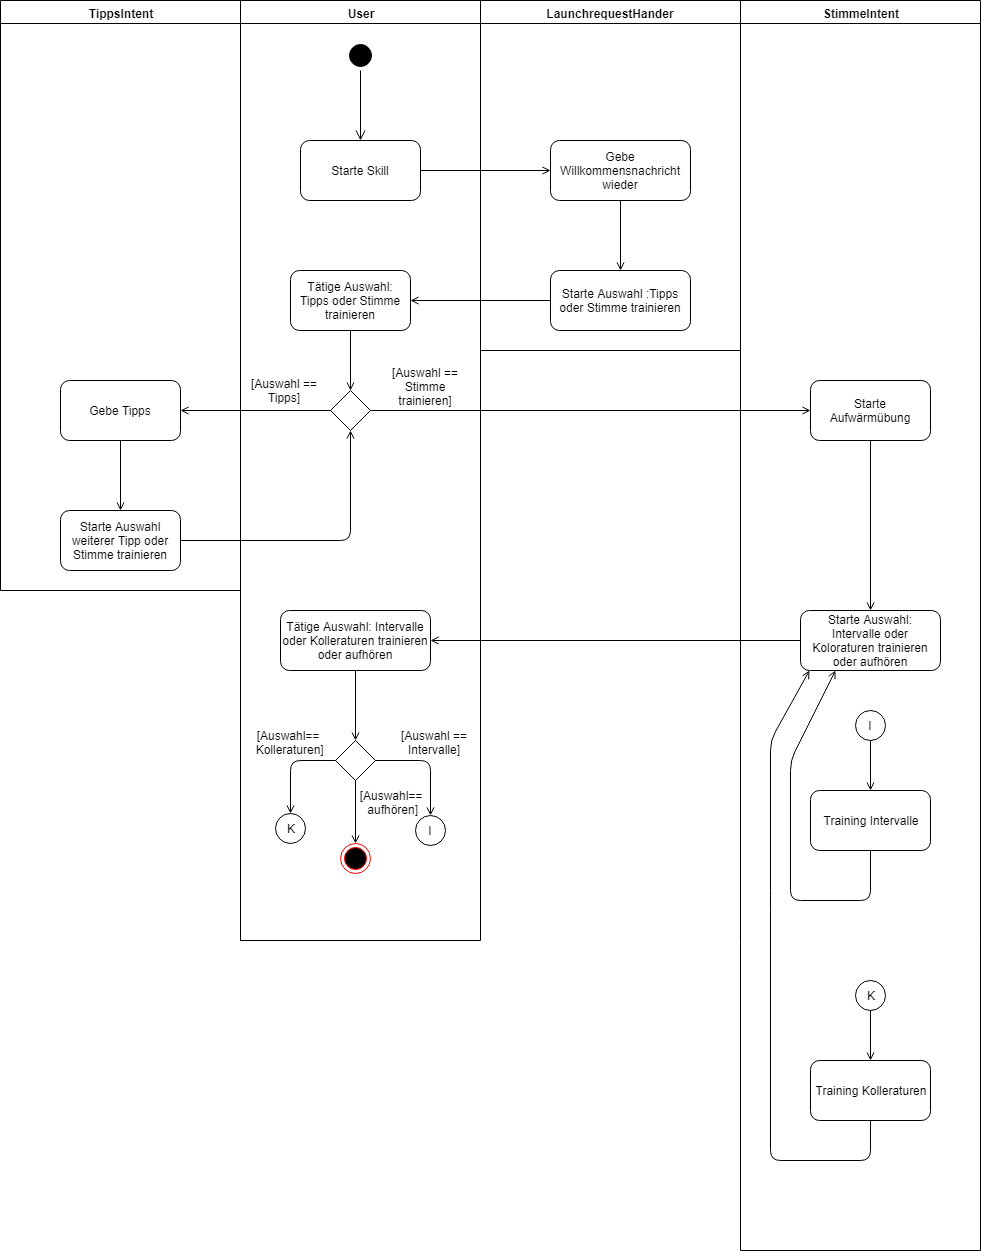

The diagram above was exported from draw.io. Its source (the exported page's mxGraphModel, read from the mxfile embedded in the PNG):
<mxGraphModel dx="2803" dy="791" grid="1" gridSize="10" guides="1" tooltips="1" connect="1" arrows="1" fold="1" page="1" pageScale="1" pageWidth="1169" pageHeight="827" background="#ffffff" math="0" shadow="0">
  <root>
    <mxCell id="0" />
    <mxCell id="1" parent="0" />
    <mxCell id="2" value="LaunchrequestHander" style="swimlane;whiteSpace=wrap;fontStyle=1" parent="1" vertex="1">
      <mxGeometry x="330" y="130" width="260" height="350" as="geometry">
        <mxRectangle x="330" y="130" width="150" height="23" as="alternateBounds" />
      </mxGeometry>
    </mxCell>
    <mxCell id="47" value="Gebe Willkommensnachricht wieder" style="rounded=1;whiteSpace=wrap;html=1;strokeColor=#000000;" parent="2" vertex="1">
      <mxGeometry x="70" y="140" width="140" height="60" as="geometry" />
    </mxCell>
    <mxCell id="51" value="Starte Auswahl :Tipps oder Stimme trainieren" style="rounded=1;whiteSpace=wrap;html=1;strokeColor=#000000;" parent="2" vertex="1">
      <mxGeometry x="70" y="270" width="140" height="60" as="geometry" />
    </mxCell>
    <mxCell id="53" value="" style="endArrow=open;html=1;strokeColor=#000000;entryX=0.5;entryY=0;exitX=0.5;exitY=1;endFill=0;" parent="2" source="47" target="51" edge="1">
      <mxGeometry width="50" height="50" relative="1" as="geometry">
        <mxPoint x="139" y="210" as="sourcePoint" />
        <mxPoint x="139" y="280" as="targetPoint" />
      </mxGeometry>
    </mxCell>
    <mxCell id="41" value="User" style="swimlane;whiteSpace=wrap;startSize=23;" parent="1" vertex="1">
      <mxGeometry x="90" y="130" width="240" height="940" as="geometry" />
    </mxCell>
    <mxCell id="44" value="" style="ellipse;html=1;shape=startState;fillColor=#000000;strokeColor=#000000;" parent="41" vertex="1">
      <mxGeometry x="105" y="40" width="30" height="30" as="geometry" />
    </mxCell>
    <mxCell id="45" value="" style="edgeStyle=orthogonalEdgeStyle;html=1;verticalAlign=bottom;endArrow=open;endSize=8;strokeColor=#000000;entryX=0.5;entryY=0;" parent="41" source="44" target="46" edge="1">
      <mxGeometry relative="1" as="geometry">
        <mxPoint x="120" y="130" as="targetPoint" />
      </mxGeometry>
    </mxCell>
    <mxCell id="46" value="Starte Skill&lt;br&gt;" style="rounded=1;whiteSpace=wrap;html=1;strokeColor=#000000;" parent="41" vertex="1">
      <mxGeometry x="60" y="140" width="120" height="60" as="geometry" />
    </mxCell>
    <mxCell id="54" value="Tätige Auswahl: Tipps oder Stimme trainieren&lt;br&gt;" style="rounded=1;whiteSpace=wrap;html=1;strokeColor=#000000;" parent="41" vertex="1">
      <mxGeometry x="50" y="270" width="120" height="60" as="geometry" />
    </mxCell>
    <mxCell id="57" value="" style="rhombus;whiteSpace=wrap;html=1;strokeColor=#000000;" parent="41" vertex="1">
      <mxGeometry x="90" y="390" width="40" height="40" as="geometry" />
    </mxCell>
    <mxCell id="58" value="" style="endArrow=open;html=1;strokeColor=#000000;exitX=0.5;exitY=1;entryX=0.5;entryY=0;endFill=0;" parent="41" source="54" target="57" edge="1">
      <mxGeometry width="50" height="50" relative="1" as="geometry">
        <mxPoint x="190" y="365" as="sourcePoint" />
        <mxPoint x="190" y="435" as="targetPoint" />
      </mxGeometry>
    </mxCell>
    <mxCell id="60" value="[Auswahl == Stimme trainieren]" style="text;html=1;strokeColor=none;fillColor=none;align=center;verticalAlign=middle;whiteSpace=wrap;rounded=0;" parent="41" vertex="1">
      <mxGeometry x="140" y="376" width="90" height="20" as="geometry" />
    </mxCell>
    <mxCell id="65" value="[Auswahl == Tipps]" style="text;html=1;strokeColor=none;fillColor=none;align=center;verticalAlign=middle;whiteSpace=wrap;rounded=0;" parent="41" vertex="1">
      <mxGeometry x="9" y="370" width="70" height="40" as="geometry" />
    </mxCell>
    <mxCell id="73" value="Tätige Auswahl: Intervalle oder&amp;nbsp;&lt;span&gt;Kolleraturen&lt;/span&gt;&amp;nbsp;trainieren oder aufhören" style="rounded=1;whiteSpace=wrap;html=1;strokeColor=#000000;" parent="41" vertex="1">
      <mxGeometry x="40" y="610" width="150" height="60" as="geometry" />
    </mxCell>
    <mxCell id="78" value="" style="rhombus;whiteSpace=wrap;html=1;strokeColor=#000000;" parent="41" vertex="1">
      <mxGeometry x="95" y="740" width="40" height="40" as="geometry" />
    </mxCell>
    <mxCell id="80" value="" style="endArrow=open;html=1;strokeColor=#000000;exitX=0.5;exitY=1;entryX=0.5;entryY=0;endFill=0;" parent="41" source="73" target="78" edge="1">
      <mxGeometry width="50" height="50" relative="1" as="geometry">
        <mxPoint x="210" y="750" as="sourcePoint" />
        <mxPoint x="210" y="810" as="targetPoint" />
      </mxGeometry>
    </mxCell>
    <mxCell id="81" value="K" style="ellipse;whiteSpace=wrap;html=1;aspect=fixed;strokeColor=#000000;" parent="41" vertex="1">
      <mxGeometry x="35" y="813" width="30" height="30" as="geometry" />
    </mxCell>
    <mxCell id="83" value="" style="endArrow=open;html=1;strokeColor=#000000;endFill=0;exitX=0;exitY=0.5;entryX=0.5;entryY=0;" parent="41" source="78" target="81" edge="1">
      <mxGeometry width="50" height="50" relative="1" as="geometry">
        <mxPoint x="555" y="779.5" as="sourcePoint" />
        <mxPoint x="185" y="779.5" as="targetPoint" />
        <Array as="points">
          <mxPoint x="50" y="760" />
        </Array>
      </mxGeometry>
    </mxCell>
    <mxCell id="85" value="[Auswahl==&lt;br&gt;&amp;nbsp;&lt;span&gt;Kolleraturen&lt;/span&gt;]&lt;br&gt;" style="text;html=1;strokeColor=none;fillColor=none;align=center;verticalAlign=middle;whiteSpace=wrap;rounded=0;" parent="41" vertex="1">
      <mxGeometry x="13" y="730" width="70" height="23" as="geometry" />
    </mxCell>
    <mxCell id="91" value="" style="ellipse;html=1;shape=endState;fillColor=#000000;strokeColor=#ff0000;" parent="41" vertex="1">
      <mxGeometry x="100" y="843" width="30" height="30" as="geometry" />
    </mxCell>
    <mxCell id="92" value="" style="endArrow=open;html=1;strokeColor=#000000;exitX=0.5;exitY=1;endFill=0;entryX=0.5;entryY=0;" parent="41" source="78" target="91" edge="1">
      <mxGeometry width="50" height="50" relative="1" as="geometry">
        <mxPoint x="640" y="750" as="sourcePoint" />
        <mxPoint x="640" y="800" as="targetPoint" />
      </mxGeometry>
    </mxCell>
    <mxCell id="98" value="[Auswahl==&lt;br&gt;&amp;nbsp;aufhören]&lt;br&gt;" style="text;html=1;strokeColor=none;fillColor=none;align=center;verticalAlign=middle;whiteSpace=wrap;rounded=0;" vertex="1" parent="41">
      <mxGeometry x="115" y="790" width="70" height="23" as="geometry" />
    </mxCell>
    <mxCell id="42" value="StimmeIntent" style="swimlane;whiteSpace=wrap;startSize=23;" parent="1" vertex="1">
      <mxGeometry x="590" y="130" width="240" height="1250" as="geometry" />
    </mxCell>
    <mxCell id="64" value="Starte Auswahl: Intervalle oder Koloraturen trainieren oder aufhören" style="rounded=1;whiteSpace=wrap;html=1;strokeColor=#000000;" parent="42" vertex="1">
      <mxGeometry x="60" y="610" width="140" height="60" as="geometry" />
    </mxCell>
    <mxCell id="75" value="Starte Aufwärmübung" style="rounded=1;whiteSpace=wrap;html=1;strokeColor=#000000;" parent="42" vertex="1">
      <mxGeometry x="70" y="380" width="120" height="60" as="geometry" />
    </mxCell>
    <mxCell id="76" value="" style="endArrow=open;html=1;strokeColor=#000000;endFill=0;exitX=0.5;exitY=1;entryX=0.5;entryY=0;" parent="42" source="75" target="64" edge="1">
      <mxGeometry width="50" height="50" relative="1" as="geometry">
        <mxPoint x="130" y="490" as="sourcePoint" />
        <mxPoint x="130" y="560" as="targetPoint" />
      </mxGeometry>
    </mxCell>
    <mxCell id="87" value="I" style="ellipse;whiteSpace=wrap;html=1;aspect=fixed;strokeColor=#000000;" parent="42" vertex="1">
      <mxGeometry x="115" y="710" width="30" height="30" as="geometry" />
    </mxCell>
    <mxCell id="88" value="" style="endArrow=open;html=1;strokeColor=#000000;exitX=0.5;exitY=1;endFill=0;entryX=0.5;entryY=0;" parent="42" source="87" target="89" edge="1">
      <mxGeometry width="50" height="50" relative="1" as="geometry">
        <mxPoint x="114.5" y="795" as="sourcePoint" />
        <mxPoint x="130" y="790" as="targetPoint" />
      </mxGeometry>
    </mxCell>
    <mxCell id="89" value="Training Intervalle" style="rounded=1;whiteSpace=wrap;html=1;strokeColor=#000000;" parent="42" vertex="1">
      <mxGeometry x="70" y="790" width="120" height="60" as="geometry" />
    </mxCell>
    <mxCell id="90" value="Training&amp;nbsp;&lt;span&gt;Kolleraturen&lt;/span&gt;" style="rounded=1;whiteSpace=wrap;html=1;strokeColor=#000000;" parent="42" vertex="1">
      <mxGeometry x="70" y="1060" width="120" height="60" as="geometry" />
    </mxCell>
    <mxCell id="94" value="K" style="ellipse;whiteSpace=wrap;html=1;aspect=fixed;strokeColor=#000000;" parent="42" vertex="1">
      <mxGeometry x="115" y="980" width="30" height="30" as="geometry" />
    </mxCell>
    <mxCell id="95" value="" style="endArrow=open;html=1;strokeColor=#000000;exitX=0.5;exitY=1;endFill=0;entryX=0.5;entryY=0;" parent="42" source="94" target="90" edge="1">
      <mxGeometry width="50" height="50" relative="1" as="geometry">
        <mxPoint x="199.5" y="960" as="sourcePoint" />
        <mxPoint x="199.5" y="1010" as="targetPoint" />
      </mxGeometry>
    </mxCell>
    <mxCell id="96" value="" style="endArrow=open;html=1;strokeColor=#000000;exitX=0.5;exitY=1;endFill=0;entryX=0.064;entryY=1;entryPerimeter=0;" parent="42" source="90" target="64" edge="1">
      <mxGeometry width="50" height="50" relative="1" as="geometry">
        <mxPoint x="140" y="860" as="sourcePoint" />
        <mxPoint x="170" y="1150" as="targetPoint" />
        <Array as="points">
          <mxPoint x="130" y="1160" />
          <mxPoint x="30" y="1160" />
          <mxPoint x="30" y="900" />
          <mxPoint x="30" y="740" />
        </Array>
      </mxGeometry>
    </mxCell>
    <mxCell id="99" value="" style="endArrow=open;html=1;strokeColor=#000000;exitX=0.5;exitY=1;endFill=0;entryX=0.25;entryY=1;" edge="1" parent="42" source="89" target="64">
      <mxGeometry width="50" height="50" relative="1" as="geometry">
        <mxPoint x="140" y="750" as="sourcePoint" />
        <mxPoint x="130" y="900" as="targetPoint" />
        <Array as="points">
          <mxPoint x="130" y="900" />
          <mxPoint x="50" y="900" />
          <mxPoint x="50" y="760" />
        </Array>
      </mxGeometry>
    </mxCell>
    <mxCell id="43" value="TippsIntent" style="swimlane;whiteSpace=wrap;startSize=23;" parent="1" vertex="1">
      <mxGeometry x="-150" y="130" width="240" height="590" as="geometry" />
    </mxCell>
    <mxCell id="68" value="Gebe Tipps" style="rounded=1;whiteSpace=wrap;html=1;strokeColor=#000000;" parent="43" vertex="1">
      <mxGeometry x="60" y="380" width="120" height="60" as="geometry" />
    </mxCell>
    <mxCell id="69" value="" style="endArrow=open;html=1;strokeColor=#000000;endFill=0;entryX=0.5;entryY=0;exitX=0.5;exitY=1;" parent="43" source="68" target="70" edge="1">
      <mxGeometry width="50" height="50" relative="1" as="geometry">
        <mxPoint x="120" y="590" as="sourcePoint" />
        <mxPoint x="120" y="630" as="targetPoint" />
      </mxGeometry>
    </mxCell>
    <mxCell id="70" value="Starte Auswahl weiterer Tipp oder Stimme trainieren" style="rounded=1;whiteSpace=wrap;html=1;strokeColor=#000000;" parent="43" vertex="1">
      <mxGeometry x="60" y="510" width="120" height="60" as="geometry" />
    </mxCell>
    <mxCell id="50" value="" style="endArrow=open;html=1;strokeColor=#000000;entryX=0;entryY=0.5;exitX=1;exitY=0.5;endFill=0;" parent="1" source="46" target="47" edge="1">
      <mxGeometry width="50" height="50" relative="1" as="geometry">
        <mxPoint x="290" y="299.5" as="sourcePoint" />
        <mxPoint x="370" y="299.5" as="targetPoint" />
      </mxGeometry>
    </mxCell>
    <mxCell id="55" value="" style="endArrow=open;html=1;strokeColor=#000000;exitX=0;exitY=0.5;entryX=1;entryY=0.5;endFill=0;" parent="1" source="51" target="54" edge="1">
      <mxGeometry width="50" height="50" relative="1" as="geometry">
        <mxPoint x="290" y="360" as="sourcePoint" />
        <mxPoint x="370" y="360" as="targetPoint" />
      </mxGeometry>
    </mxCell>
    <mxCell id="59" value="" style="endArrow=open;html=1;strokeColor=#000000;endFill=0;exitX=1;exitY=0.5;entryX=0;entryY=0.5;" parent="1" source="57" target="75" edge="1">
      <mxGeometry width="50" height="50" relative="1" as="geometry">
        <mxPoint x="380" y="585" as="sourcePoint" />
        <mxPoint x="570" y="540" as="targetPoint" />
      </mxGeometry>
    </mxCell>
    <mxCell id="62" value="" style="endArrow=open;html=1;strokeColor=#000000;endFill=0;exitX=0;exitY=0.5;entryX=1;entryY=0.5;" parent="1" source="57" target="68" edge="1">
      <mxGeometry width="50" height="50" relative="1" as="geometry">
        <mxPoint x="199.5" y="590" as="sourcePoint" />
        <mxPoint x="200" y="610" as="targetPoint" />
      </mxGeometry>
    </mxCell>
    <mxCell id="72" value="" style="endArrow=open;html=1;strokeColor=#000000;endFill=0;exitX=1;exitY=0.5;entryX=0.5;entryY=1;" parent="1" source="70" target="57" edge="1">
      <mxGeometry width="50" height="50" relative="1" as="geometry">
        <mxPoint x="134" y="669.5" as="sourcePoint" />
        <mxPoint x="214" y="669.5" as="targetPoint" />
        <Array as="points">
          <mxPoint x="200" y="670" />
        </Array>
      </mxGeometry>
    </mxCell>
    <mxCell id="77" value="" style="endArrow=open;html=1;strokeColor=#000000;endFill=0;exitX=0;exitY=0.5;entryX=1;entryY=0.5;" parent="1" source="64" target="73" edge="1">
      <mxGeometry width="50" height="50" relative="1" as="geometry">
        <mxPoint x="430" y="840" as="sourcePoint" />
        <mxPoint x="510" y="840" as="targetPoint" />
      </mxGeometry>
    </mxCell>
    <mxCell id="82" value="I" style="ellipse;whiteSpace=wrap;html=1;aspect=fixed;strokeColor=#000000;" parent="1" vertex="1">
      <mxGeometry x="265" y="945" width="30" height="30" as="geometry" />
    </mxCell>
    <mxCell id="84" value="" style="endArrow=open;html=1;strokeColor=#000000;endFill=0;exitX=1;exitY=0.5;entryX=0.5;entryY=0;" parent="1" source="78" target="82" edge="1">
      <mxGeometry width="50" height="50" relative="1" as="geometry">
        <mxPoint x="660" y="972.5" as="sourcePoint" />
        <mxPoint x="290" y="972.5" as="targetPoint" />
        <Array as="points">
          <mxPoint x="280" y="890" />
        </Array>
      </mxGeometry>
    </mxCell>
    <mxCell id="86" value="[Auswahl == Intervalle]&lt;br&gt;" style="text;html=1;strokeColor=none;fillColor=none;align=center;verticalAlign=middle;whiteSpace=wrap;rounded=0;" parent="1" vertex="1">
      <mxGeometry x="244" y="862" width="80" height="20" as="geometry" />
    </mxCell>
  </root>
</mxGraphModel>